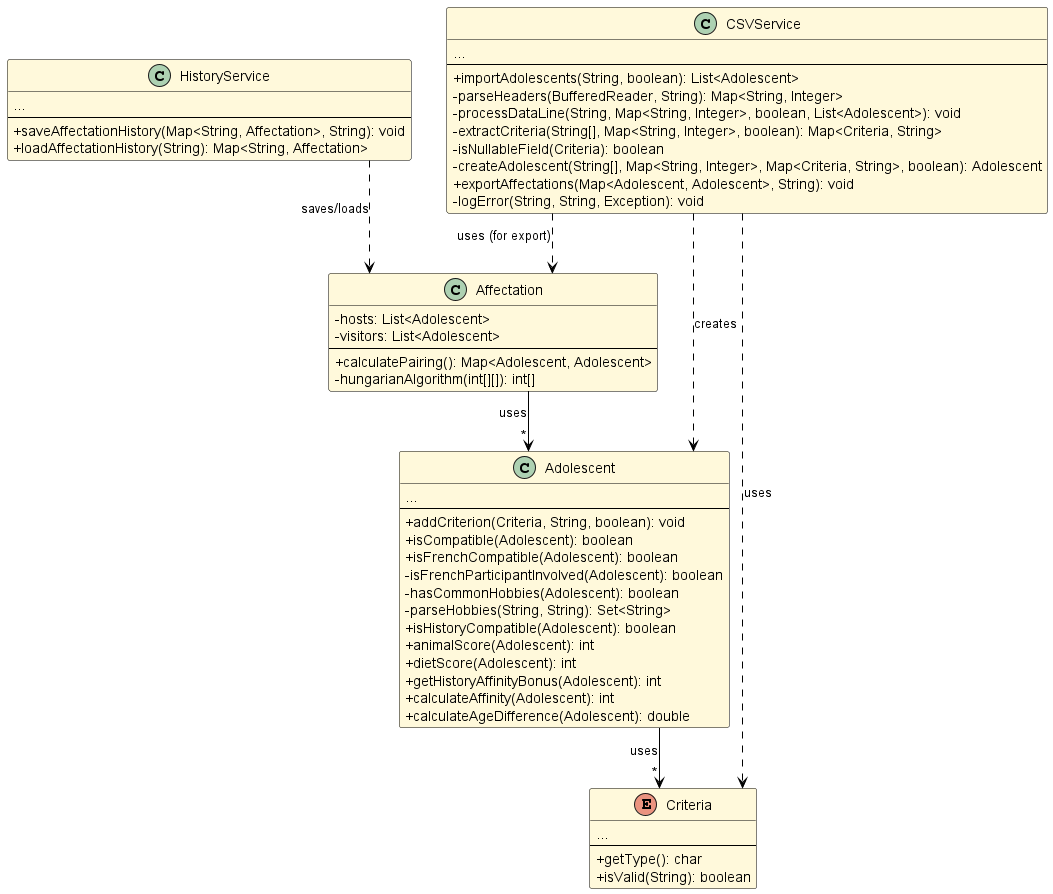

The diagram above was rendered by PlantUML. Its source (embedded in the PNG):
@startuml SAE_UML_Version3
skinparam backgroundColor #FFFFFF
skinparam classBackgroundColor #FFF9DB
skinparam classBorderColor #000000
skinparam classFontColor #000000
skinparam classFontSize 16
skinparam classFontStyle bold
skinparam classAttributeFontColor #000000
skinparam classAttributeFontSize 14
skinparam classAttributeFontStyle normal
skinparam classStereotypeFontColor #000000
skinparam classStereotypeFontSize 12
skinparam classStereotypeFontStyle italic
skinparam shadowing false
skinparam ArrowColor #000000
skinparam ArrowFontColor #000000
skinparam interfaceBackgroundColor #FFF9DB
skinparam interfaceBorderColor #000000
skinparam interfaceFontColor #000000
skinparam interfaceFontSize 16
skinparam interfaceFontStyle bold
skinparam interfaceStereotypeFontColor #000000
skinparam interfaceStereotypeFontSize 12
skinparam interfaceStereotypeFontStyle italic
skinparam linetype ortho
skinparam classAttributeIconSize 0

class Adolescent {
    ...
    ---
    + addCriterion(Criteria, String, boolean): void
    + isCompatible(Adolescent): boolean
    + isFrenchCompatible(Adolescent): boolean
    - isFrenchParticipantInvolved(Adolescent): boolean
    - hasCommonHobbies(Adolescent): boolean
    - parseHobbies(String, String): Set<String>
    + isHistoryCompatible(Adolescent): boolean
    + animalScore(Adolescent): int
    + dietScore(Adolescent): int
    + getHistoryAffinityBonus(Adolescent): int
    + calculateAffinity(Adolescent): int
    + calculateAgeDifference(Adolescent): double
}

class Affectation {
  - hosts: List<Adolescent>
  - visitors: List<Adolescent>
  ---
  + calculatePairing(): Map<Adolescent, Adolescent>
  - hungarianAlgorithm(int[][]): int[]
}

enum Criteria {
  ...
  ---
  + getType(): char
  + isValid(String): boolean
}

class CSVService {
  ...
  ---
  + importAdolescents(String, boolean): List<Adolescent>
  - parseHeaders(BufferedReader, String): Map<String, Integer>
  - processDataLine(String, Map<String, Integer>, boolean, List<Adolescent>): void
  - extractCriteria(String[], Map<String, Integer>, boolean): Map<Criteria, String>
  - isNullableField(Criteria): boolean
  - createAdolescent(String[], Map<String, Integer>, Map<Criteria, String>, boolean): Adolescent
  + exportAffectations(Map<Adolescent, Adolescent>, String): void
  - logError(String, String, Exception): void
}

class HistoryService {
  ...
  ---
  + saveAffectationHistory(Map<String, Affectation>, String): void
  + loadAffectationHistory(String): Map<String, Affectation>
}

Affectation --> "*" Adolescent : uses
Adolescent --> "*" Criteria : uses
CSVService ..> Adolescent : creates
CSVService ..> Criteria : uses
CSVService ..> Affectation : uses (for export)
HistoryService ..> Affectation : saves/loads

@enduml